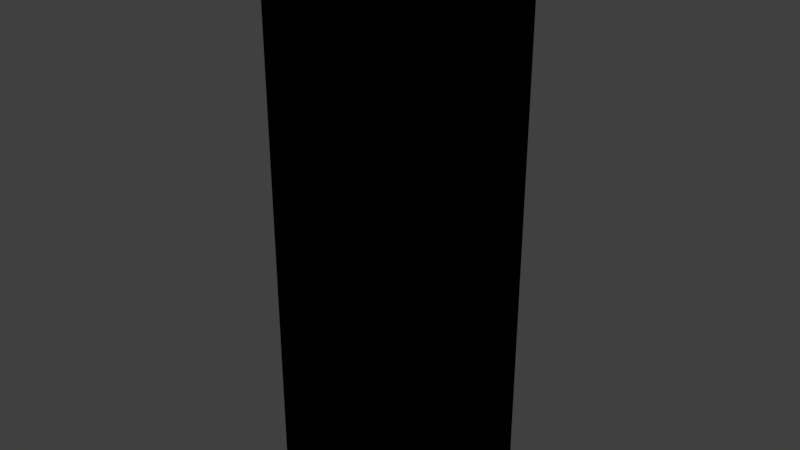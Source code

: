 # Source: MFRFuelRod.blend  (saved by Blender 2.79.0; exported with 4.5.12 LTS)
import bpy
from mathutils import Matrix  # noqa: F401  (used for matrix-valued properties, if any)

bpy.ops.wm.read_factory_settings(use_empty=True)
scene = bpy.context.scene
scene.name = 'Scene'

# ---- collections
col_collection_1 = bpy.data.collections.new('Collection 1'); scene.collection.children.link(col_collection_1)

# ---- materials (node trees are filled in below, after node groups)
mat_gray50 = bpy.data.materials.new('gray50')
mat_gray50.alpha_threshold = 0.0
mat_gray50.use_transparent_shadow = False
mat_gray50.roughness = 0.5
mat_blank = bpy.data.materials.new('blank')
mat_blank.alpha_threshold = 0.0
mat_blank.use_transparent_shadow = False
mat_blank.diffuse_color = (0.8, 0.005252, 0.0, 1.0)
mat_blank.roughness = 0.5

# ---- material node trees

# ---- world
world_world = bpy.data.worlds.new('World'); scene.world = world_world
world_world.color = (0.05088, 0.05088, 0.05088)
world_world.use_sun_shadow = False
world_world.sun_shadow_jitter_overblur = 0.0
world_world.cycles.sampling_method = 'MANUAL'

# ---- meshes
me_cube_002 = bpy.data.meshes.new('Cube.002')
me_cube_002.from_pydata([(-0.5, -0.5, -0.5), (-0.3, -0.3, 0.5), (-0.5, 0.5, -0.5), (-0.3, 0.3, 0.5), (0.5, -0.5, -0.5), (0.3, -0.3, 0.5), (0.5, 0.5, -0.5), (0.3, 0.3, 0.5), (-0.5, -0.5, 0.5), (-0.5, 0.5, 0.5), (0.5, 0.5, 0.5), (0.5, -0.5, 0.5), (-0.35, -0.2793, 0.5), (-0.35, 0.2793, 0.5), (-0.45, 0.3793, 0.5), (-0.45, -0.3793, 0.5), (-0.2793, 0.35, 0.5), (0.2793, 0.35, 0.5), (0.3793, 0.45, 0.5), (-0.3793, 0.45, 0.5), (0.35, 0.2793, 0.5), (0.35, -0.2793, 0.5), (0.45, -0.3793, 0.5), (0.45, 0.3793, 0.5), (0.2793, -0.35, 0.5), (-0.2793, -0.35, 0.5), (-0.3793, -0.45, 0.5), (0.3793, -0.45, 0.5), (-0.35, -0.2793, 0.45), (-0.35, 0.2793, 0.45), (-0.45, 0.3793, 0.45), (-0.45, -0.3793, 0.45), (-0.2793, 0.35, 0.45), (0.2793, 0.35, 0.45), (0.3793, 0.45, 0.45), (-0.3793, 0.45, 0.45), (0.35, 0.2793, 0.45), (0.35, -0.2793, 0.45), (0.45, -0.3793, 0.45), (0.45, 0.3793, 0.45), (0.2793, -0.35, 0.45), (-0.2793, -0.35, 0.45), (-0.3793, -0.45, 0.45), (0.3793, -0.45, 0.45), (-0.3, -0.3, 0.4861), (-0.3, 0.3, 0.4861), (0.3, 0.3, 0.4861), (0.3, -0.3, 0.4861)], [], [(0, 8, 9, 2), (2, 9, 10, 6), (6, 10, 11, 4), (4, 11, 8, 0), (2, 6, 4, 0), (1, 5, 47, 44), (1, 3, 13, 12), (3, 9, 14, 13), (9, 8, 15, 14), (8, 1, 12, 15), (3, 7, 17, 16), (7, 10, 18, 17), (10, 9, 19, 18), (9, 3, 16, 19), (7, 5, 21, 20), (5, 11, 22, 21), (11, 10, 23, 22), (10, 7, 20, 23), (5, 1, 25, 24), (1, 8, 26, 25), (8, 11, 27, 26), (11, 5, 24, 27), (28, 29, 30, 31), (13, 29, 28, 12), (14, 30, 29, 13), (15, 31, 30, 14), (12, 28, 31, 15), (32, 33, 34, 35), (17, 33, 32, 16), (18, 34, 33, 17), (19, 35, 34, 18), (16, 32, 35, 19), (36, 37, 38, 39), (21, 37, 36, 20), (22, 38, 37, 21), (23, 39, 38, 22), (20, 36, 39, 23), (40, 41, 42, 43), (25, 41, 40, 24), (26, 42, 41, 25), (27, 43, 42, 26), (24, 40, 43, 27), (46, 45, 44, 47), (7, 3, 45, 46), (5, 7, 46, 47), (3, 1, 44, 45)])
me_cube_002.polygons.foreach_set('material_index', [0, 0, 0, 0, 0, 0, 0, 0, 0, 0, 0, 0, 0, 0, 0, 0, 0, 0, 0, 0, 0, 0, 1, 0, 0, 0, 0, 1, 0, 0, 0, 0, 1, 0, 0, 0, 0, 1, 0, 0, 0, 0, 1, 0, 0, 0])
me_cube_002.materials.append(mat_gray50)
me_cube_002.materials.append(mat_blank)
me_cube_002.use_remesh_preserve_volume = False
me_cube_002.use_remesh_preserve_attributes = False
me_cube_002.use_mirror_vertex_groups = False
me_cube_002.update()
me_bounds = bpy.data.meshes.new('bounds')
me_bounds.from_pydata([(-0.5, -0.5, -0.5), (-0.5, -0.5, 0.5), (-0.5, 0.5, -0.5), (-0.5, 0.5, 0.5), (0.5, -0.5, -0.5), (0.5, -0.5, 0.5), (0.5, 0.5, -0.5), (0.5, 0.5, 0.5)], [], [(0, 1, 3, 2), (2, 3, 7, 6), (6, 7, 5, 4), (4, 5, 1, 0), (2, 6, 4, 0), (7, 3, 1, 5)])
me_bounds.use_remesh_preserve_volume = False
me_bounds.use_remesh_preserve_attributes = False
me_bounds.use_mirror_vertex_groups = False
me_bounds.update()

# ---- objects
ob_cell = bpy.data.objects.new('Cell', me_cube_002)
ob_bounds = bpy.data.objects.new('bounds', me_bounds)

# ---- transforms, parenting, visibility, modifiers, constraints
ob_cell.location = (0.0, 0.0, 1.8)
ob_cell.scale = (1.0, 1.0, 3.6)
ob_cell.lineart.crease_threshold = 0.0
_m = ob_cell.modifiers.new('Triangulate', 'TRIANGULATE')
ob_bounds.location = (0.0, 0.0, 1.8)
ob_bounds.scale = (1.0, 1.0, 3.6)
ob_bounds.display_type = 'BOUNDS'
ob_bounds.lineart.crease_threshold = 0.0

# ---- collection membership
col_collection_1.objects.link(ob_cell)
col_collection_1.objects.link(ob_bounds)

# ---- scene / render settings (as saved in the file)
scene.frame_start = 1; scene.frame_end = 250; scene.frame_set(1)
scene.render.engine = 'BLENDER_EEVEE_NEXT'
scene.render.resolution_percentage = 50
scene.render.dither_intensity = 0.0
scene.cycles.use_denoising = False
scene.cycles.samples = 128
scene.cycles.sampling_pattern = 'TABULATED_SOBOL'
scene.cycles.use_adaptive_sampling = False
scene.cycles.use_light_tree = False
scene.cycles.blur_glossy = 0.0
scene.cycles.sample_clamp_indirect = 0.0
scene.view_settings.view_transform = 'Standard'
bpy.context.view_layer.update()

# ---- added for rendering (the .blend has no active camera and no usable light): camera, sun
cam_auto = bpy.data.cameras.new('AutoCamera')
cam_auto.lens = 50.0
cam_auto.sensor_width = 36.0
cam_auto.clip_end = 1000.0
ob_auto_camera = bpy.data.objects.new('AutoCamera', cam_auto)
scene.collection.objects.link(ob_auto_camera)
ob_auto_camera.location = (3.5786, -4.29432, 4.66288)
ob_auto_camera.rotation_euler = (1.09748, -7.21219e-08, 0.694738)
scene.camera = ob_auto_camera
light_auto_sun = bpy.data.lights.new('AutoSun', 'SUN')
light_auto_sun.energy = 3.0
light_auto_sun.angle = 0.0523599
ob_auto_sun = bpy.data.objects.new('AutoSun', light_auto_sun)
scene.collection.objects.link(ob_auto_sun)
ob_auto_sun.rotation_euler = (0.872665, 0.174533, 0.523599)
bpy.context.view_layer.update()

